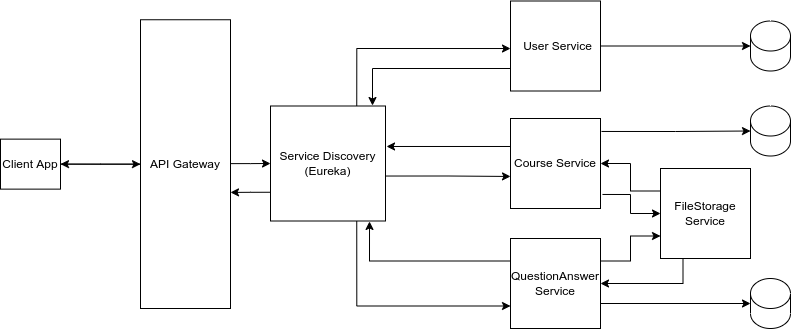

The diagram above was exported from draw.io. Its source (the exported page's mxGraphModel, read from the mxfile embedded in the PNG):
<mxGraphModel dx="868" dy="352" grid="1" gridSize="10" guides="1" tooltips="1" connect="1" arrows="1" fold="1" page="1" pageScale="1" pageWidth="850" pageHeight="1100" math="0" shadow="0">
  <root>
    <mxCell id="0" />
    <mxCell id="1" parent="0" />
    <mxCell id="gEUYScycm8P9JQeiA0Kf-27" value="" style="edgeStyle=orthogonalEdgeStyle;rounded=0;orthogonalLoop=1;jettySize=auto;html=1;" parent="1" source="q241RjhbkPiK3FW1Fc-p-4" target="q241RjhbkPiK3FW1Fc-p-40" edge="1">
      <mxGeometry relative="1" as="geometry" />
    </mxCell>
    <mxCell id="q241RjhbkPiK3FW1Fc-p-4" value="API Gateway" style="rounded=0;whiteSpace=wrap;html=1;" parent="1" vertex="1">
      <mxGeometry x="180" y="101.25" width="90" height="288.75" as="geometry" />
    </mxCell>
    <mxCell id="gEUYScycm8P9JQeiA0Kf-15" style="edgeStyle=orthogonalEdgeStyle;rounded=0;orthogonalLoop=1;jettySize=auto;html=1;exitX=0;exitY=0.75;exitDx=0;exitDy=0;entryX=0.887;entryY=-0.004;entryDx=0;entryDy=0;entryPerimeter=0;" parent="1" source="q241RjhbkPiK3FW1Fc-p-5" target="gEUYScycm8P9JQeiA0Kf-4" edge="1">
      <mxGeometry relative="1" as="geometry" />
    </mxCell>
    <mxCell id="q241RjhbkPiK3FW1Fc-p-5" value="" style="whiteSpace=wrap;html=1;aspect=fixed;" parent="1" vertex="1">
      <mxGeometry x="550" y="82.5" width="90" height="90" as="geometry" />
    </mxCell>
    <mxCell id="q241RjhbkPiK3FW1Fc-p-35" style="edgeStyle=orthogonalEdgeStyle;rounded=0;orthogonalLoop=1;jettySize=auto;html=1;exitX=1.011;exitY=0.144;exitDx=0;exitDy=0;exitPerimeter=0;" parent="1" source="q241RjhbkPiK3FW1Fc-p-6" target="q241RjhbkPiK3FW1Fc-p-9" edge="1">
      <mxGeometry relative="1" as="geometry" />
    </mxCell>
    <mxCell id="gEUYScycm8P9JQeiA0Kf-23" style="edgeStyle=orthogonalEdgeStyle;rounded=0;orthogonalLoop=1;jettySize=auto;html=1;exitX=0.111;exitY=0.311;exitDx=0;exitDy=0;entryX=1.009;entryY=0.352;entryDx=0;entryDy=0;entryPerimeter=0;exitPerimeter=0;" parent="1" source="q241RjhbkPiK3FW1Fc-p-6" target="gEUYScycm8P9JQeiA0Kf-4" edge="1">
      <mxGeometry relative="1" as="geometry" />
    </mxCell>
    <mxCell id="mZ5Xua2D8a5Bxpf9KVOZ-2" style="edgeStyle=orthogonalEdgeStyle;rounded=0;orthogonalLoop=1;jettySize=auto;html=1;exitX=1.022;exitY=0.844;exitDx=0;exitDy=0;exitPerimeter=0;" edge="1" parent="1" source="q241RjhbkPiK3FW1Fc-p-6" target="mZ5Xua2D8a5Bxpf9KVOZ-1">
      <mxGeometry relative="1" as="geometry" />
    </mxCell>
    <mxCell id="q241RjhbkPiK3FW1Fc-p-6" value="Course Service" style="whiteSpace=wrap;html=1;aspect=fixed;" parent="1" vertex="1">
      <mxGeometry x="550" y="200" width="90" height="90" as="geometry" />
    </mxCell>
    <mxCell id="gEUYScycm8P9JQeiA0Kf-12" style="edgeStyle=orthogonalEdgeStyle;rounded=0;orthogonalLoop=1;jettySize=auto;html=1;entryX=0;entryY=0.5;entryDx=0;entryDy=0;entryPerimeter=0;" parent="1" target="q241RjhbkPiK3FW1Fc-p-11" edge="1">
      <mxGeometry relative="1" as="geometry">
        <mxPoint x="640" y="385" as="sourcePoint" />
      </mxGeometry>
    </mxCell>
    <mxCell id="gEUYScycm8P9JQeiA0Kf-19" style="edgeStyle=orthogonalEdgeStyle;rounded=0;orthogonalLoop=1;jettySize=auto;html=1;exitX=0;exitY=0.25;exitDx=0;exitDy=0;entryX=0.861;entryY=1.004;entryDx=0;entryDy=0;entryPerimeter=0;" parent="1" source="q241RjhbkPiK3FW1Fc-p-7" target="gEUYScycm8P9JQeiA0Kf-4" edge="1">
      <mxGeometry relative="1" as="geometry" />
    </mxCell>
    <mxCell id="mZ5Xua2D8a5Bxpf9KVOZ-3" style="edgeStyle=orthogonalEdgeStyle;rounded=0;orthogonalLoop=1;jettySize=auto;html=1;exitX=1;exitY=0.25;exitDx=0;exitDy=0;entryX=0;entryY=0.75;entryDx=0;entryDy=0;" edge="1" parent="1" source="q241RjhbkPiK3FW1Fc-p-7" target="mZ5Xua2D8a5Bxpf9KVOZ-1">
      <mxGeometry relative="1" as="geometry" />
    </mxCell>
    <mxCell id="q241RjhbkPiK3FW1Fc-p-7" value="QuestionAnswer&lt;br&gt;Service" style="whiteSpace=wrap;html=1;aspect=fixed;" parent="1" vertex="1">
      <mxGeometry x="550" y="320" width="90" height="90" as="geometry" />
    </mxCell>
    <mxCell id="q241RjhbkPiK3FW1Fc-p-8" value="" style="shape=cylinder3;whiteSpace=wrap;html=1;boundedLbl=1;backgroundOutline=1;size=15;" parent="1" vertex="1">
      <mxGeometry x="790" y="102.5" width="40" height="50" as="geometry" />
    </mxCell>
    <mxCell id="q241RjhbkPiK3FW1Fc-p-9" value="" style="shape=cylinder3;whiteSpace=wrap;html=1;boundedLbl=1;backgroundOutline=1;size=15;" parent="1" vertex="1">
      <mxGeometry x="790" y="187.5" width="40" height="50" as="geometry" />
    </mxCell>
    <mxCell id="q241RjhbkPiK3FW1Fc-p-11" value="" style="shape=cylinder3;whiteSpace=wrap;html=1;boundedLbl=1;backgroundOutline=1;size=15;" parent="1" vertex="1">
      <mxGeometry x="790" y="360" width="40" height="50" as="geometry" />
    </mxCell>
    <mxCell id="gEUYScycm8P9JQeiA0Kf-10" style="edgeStyle=orthogonalEdgeStyle;rounded=0;orthogonalLoop=1;jettySize=auto;html=1;exitX=1;exitY=0.5;exitDx=0;exitDy=0;entryX=0;entryY=0.5;entryDx=0;entryDy=0;entryPerimeter=0;" parent="1" source="q241RjhbkPiK3FW1Fc-p-30" target="q241RjhbkPiK3FW1Fc-p-8" edge="1">
      <mxGeometry relative="1" as="geometry" />
    </mxCell>
    <mxCell id="q241RjhbkPiK3FW1Fc-p-30" value="User Service" style="text;html=1;strokeColor=none;fillColor=none;align=center;verticalAlign=middle;whiteSpace=wrap;rounded=0;" parent="1" vertex="1">
      <mxGeometry x="555" y="121.25" width="85" height="12.5" as="geometry" />
    </mxCell>
    <mxCell id="q241RjhbkPiK3FW1Fc-p-41" style="edgeStyle=orthogonalEdgeStyle;rounded=0;orthogonalLoop=1;jettySize=auto;html=1;exitX=1;exitY=0.5;exitDx=0;exitDy=0;entryX=0;entryY=0.5;entryDx=0;entryDy=0;" parent="1" source="q241RjhbkPiK3FW1Fc-p-40" target="q241RjhbkPiK3FW1Fc-p-4" edge="1">
      <mxGeometry relative="1" as="geometry" />
    </mxCell>
    <mxCell id="q241RjhbkPiK3FW1Fc-p-40" value="Client App" style="rounded=0;whiteSpace=wrap;html=1;" parent="1" vertex="1">
      <mxGeometry x="40" y="220.63" width="60" height="50" as="geometry" />
    </mxCell>
    <mxCell id="q241RjhbkPiK3FW1Fc-p-42" style="edgeStyle=orthogonalEdgeStyle;rounded=0;orthogonalLoop=1;jettySize=auto;html=1;entryX=0;entryY=0.5;entryDx=0;entryDy=0;" parent="1" target="gEUYScycm8P9JQeiA0Kf-4" edge="1">
      <mxGeometry relative="1" as="geometry">
        <mxPoint x="270" y="245.13" as="sourcePoint" />
        <mxPoint x="340" y="245.13" as="targetPoint" />
        <Array as="points" />
      </mxGeometry>
    </mxCell>
    <mxCell id="gEUYScycm8P9JQeiA0Kf-8" style="edgeStyle=orthogonalEdgeStyle;rounded=0;orthogonalLoop=1;jettySize=auto;html=1;exitX=0.75;exitY=0;exitDx=0;exitDy=0;entryX=0;entryY=0.528;entryDx=0;entryDy=0;entryPerimeter=0;" parent="1" source="gEUYScycm8P9JQeiA0Kf-4" target="q241RjhbkPiK3FW1Fc-p-5" edge="1">
      <mxGeometry relative="1" as="geometry" />
    </mxCell>
    <mxCell id="gEUYScycm8P9JQeiA0Kf-14" style="edgeStyle=orthogonalEdgeStyle;rounded=0;orthogonalLoop=1;jettySize=auto;html=1;exitX=0.75;exitY=1;exitDx=0;exitDy=0;entryX=0;entryY=0.75;entryDx=0;entryDy=0;" parent="1" source="gEUYScycm8P9JQeiA0Kf-4" target="q241RjhbkPiK3FW1Fc-p-7" edge="1">
      <mxGeometry relative="1" as="geometry" />
    </mxCell>
    <mxCell id="gEUYScycm8P9JQeiA0Kf-22" style="edgeStyle=orthogonalEdgeStyle;rounded=0;orthogonalLoop=1;jettySize=auto;html=1;exitX=0.957;exitY=0.609;exitDx=0;exitDy=0;entryX=0;entryY=0.644;entryDx=0;entryDy=0;exitPerimeter=0;entryPerimeter=0;" parent="1" source="gEUYScycm8P9JQeiA0Kf-4" target="q241RjhbkPiK3FW1Fc-p-6" edge="1">
      <mxGeometry relative="1" as="geometry" />
    </mxCell>
    <mxCell id="gEUYScycm8P9JQeiA0Kf-4" value="Service Discovery&lt;br&gt;(Eureka)" style="whiteSpace=wrap;html=1;aspect=fixed;" parent="1" vertex="1">
      <mxGeometry x="310" y="187.5" width="115" height="115" as="geometry" />
    </mxCell>
    <mxCell id="gEUYScycm8P9JQeiA0Kf-26" style="edgeStyle=orthogonalEdgeStyle;rounded=0;orthogonalLoop=1;jettySize=auto;html=1;exitX=0;exitY=0.75;exitDx=0;exitDy=0;entryX=1;entryY=0.598;entryDx=0;entryDy=0;entryPerimeter=0;" parent="1" source="gEUYScycm8P9JQeiA0Kf-4" target="q241RjhbkPiK3FW1Fc-p-4" edge="1">
      <mxGeometry relative="1" as="geometry" />
    </mxCell>
    <mxCell id="mZ5Xua2D8a5Bxpf9KVOZ-4" style="edgeStyle=orthogonalEdgeStyle;rounded=0;orthogonalLoop=1;jettySize=auto;html=1;exitX=0;exitY=0.25;exitDx=0;exitDy=0;entryX=1;entryY=0.5;entryDx=0;entryDy=0;" edge="1" parent="1" source="mZ5Xua2D8a5Bxpf9KVOZ-1" target="q241RjhbkPiK3FW1Fc-p-6">
      <mxGeometry relative="1" as="geometry" />
    </mxCell>
    <mxCell id="mZ5Xua2D8a5Bxpf9KVOZ-5" style="edgeStyle=orthogonalEdgeStyle;rounded=0;orthogonalLoop=1;jettySize=auto;html=1;exitX=0.25;exitY=1;exitDx=0;exitDy=0;entryX=1;entryY=0.5;entryDx=0;entryDy=0;" edge="1" parent="1" source="mZ5Xua2D8a5Bxpf9KVOZ-1" target="q241RjhbkPiK3FW1Fc-p-7">
      <mxGeometry relative="1" as="geometry" />
    </mxCell>
    <mxCell id="mZ5Xua2D8a5Bxpf9KVOZ-1" value="FileStorage Service" style="whiteSpace=wrap;html=1;aspect=fixed;" vertex="1" parent="1">
      <mxGeometry x="700" y="250" width="90" height="90" as="geometry" />
    </mxCell>
  </root>
</mxGraphModel>